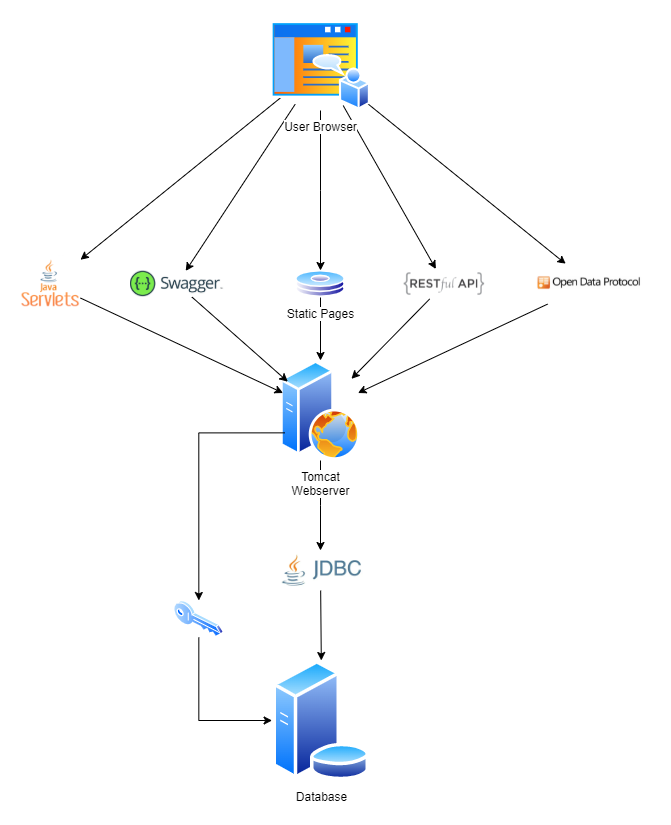

The diagram above was exported from draw.io. Its source (the exported page's mxGraphModel, read from the mxfile embedded in the PNG):
<mxGraphModel dx="1157" dy="1013" grid="1" gridSize="10" guides="1" tooltips="1" connect="1" arrows="1" fold="1" page="1" pageScale="1" pageWidth="1169" pageHeight="827" math="0" shadow="0">
  <root>
    <mxCell id="0" />
    <mxCell id="1" parent="0" />
    <mxCell id="Gkp5ACKdqc44pRq3F2kn-15" style="edgeStyle=orthogonalEdgeStyle;rounded=0;orthogonalLoop=1;jettySize=auto;html=1;" edge="1" parent="1" source="Gkp5ACKdqc44pRq3F2kn-1" target="Gkp5ACKdqc44pRq3F2kn-12">
      <mxGeometry relative="1" as="geometry" />
    </mxCell>
    <mxCell id="Gkp5ACKdqc44pRq3F2kn-1" value="Tomcat&lt;br&gt;Webserver" style="aspect=fixed;perimeter=ellipsePerimeter;html=1;align=center;shadow=0;dashed=0;spacingTop=3;image;image=img/lib/active_directory/web_server.svg;" vertex="1" parent="1">
      <mxGeometry x="440" y="350" width="80" height="100" as="geometry" />
    </mxCell>
    <mxCell id="Gkp5ACKdqc44pRq3F2kn-25" style="edgeStyle=elbowEdgeStyle;rounded=0;orthogonalLoop=1;jettySize=auto;elbow=vertical;html=1;" edge="1" parent="1" source="Gkp5ACKdqc44pRq3F2kn-2" target="Gkp5ACKdqc44pRq3F2kn-7">
      <mxGeometry relative="1" as="geometry" />
    </mxCell>
    <mxCell id="Gkp5ACKdqc44pRq3F2kn-26" style="rounded=0;orthogonalLoop=1;jettySize=auto;elbow=vertical;html=1;" edge="1" parent="1" source="Gkp5ACKdqc44pRq3F2kn-2" target="Gkp5ACKdqc44pRq3F2kn-10">
      <mxGeometry relative="1" as="geometry" />
    </mxCell>
    <mxCell id="Gkp5ACKdqc44pRq3F2kn-27" style="edgeStyle=none;rounded=0;orthogonalLoop=1;jettySize=auto;html=1;elbow=vertical;" edge="1" parent="1" source="Gkp5ACKdqc44pRq3F2kn-2" target="Gkp5ACKdqc44pRq3F2kn-9">
      <mxGeometry relative="1" as="geometry" />
    </mxCell>
    <mxCell id="Gkp5ACKdqc44pRq3F2kn-28" style="edgeStyle=none;rounded=0;orthogonalLoop=1;jettySize=auto;html=1;elbow=vertical;" edge="1" parent="1" source="Gkp5ACKdqc44pRq3F2kn-2" target="Gkp5ACKdqc44pRq3F2kn-8">
      <mxGeometry relative="1" as="geometry" />
    </mxCell>
    <mxCell id="Gkp5ACKdqc44pRq3F2kn-29" style="edgeStyle=none;rounded=0;orthogonalLoop=1;jettySize=auto;html=1;elbow=vertical;" edge="1" parent="1" source="Gkp5ACKdqc44pRq3F2kn-2" target="Gkp5ACKdqc44pRq3F2kn-14">
      <mxGeometry relative="1" as="geometry" />
    </mxCell>
    <mxCell id="Gkp5ACKdqc44pRq3F2kn-2" value="User Browser" style="aspect=fixed;perimeter=ellipsePerimeter;html=1;align=center;shadow=0;dashed=0;spacingTop=3;image;image=img/lib/active_directory/home_page.svg;" vertex="1" parent="1">
      <mxGeometry x="430" y="10" width="100" height="90" as="geometry" />
    </mxCell>
    <mxCell id="Gkp5ACKdqc44pRq3F2kn-3" value="Database" style="aspect=fixed;perimeter=ellipsePerimeter;html=1;align=center;shadow=0;dashed=0;spacingTop=3;image;image=img/lib/active_directory/database_server.svg;" vertex="1" parent="1">
      <mxGeometry x="431.6" y="650" width="98.4" height="120" as="geometry" />
    </mxCell>
    <mxCell id="Gkp5ACKdqc44pRq3F2kn-24" style="edgeStyle=elbowEdgeStyle;rounded=0;orthogonalLoop=1;jettySize=auto;html=1;elbow=vertical;entryX=0;entryY=0.5;entryDx=0;entryDy=0;" edge="1" parent="1" source="Gkp5ACKdqc44pRq3F2kn-4" target="Gkp5ACKdqc44pRq3F2kn-3">
      <mxGeometry relative="1" as="geometry">
        <Array as="points">
          <mxPoint x="390" y="710" />
        </Array>
      </mxGeometry>
    </mxCell>
    <mxCell id="Gkp5ACKdqc44pRq3F2kn-4" value="" style="aspect=fixed;perimeter=ellipsePerimeter;html=1;align=center;shadow=0;dashed=0;spacingTop=3;image;image=img/lib/active_directory/key.svg;" vertex="1" parent="1">
      <mxGeometry x="333.33" y="590" width="50" height="37" as="geometry" />
    </mxCell>
    <mxCell id="Gkp5ACKdqc44pRq3F2kn-20" style="edgeStyle=none;rounded=0;orthogonalLoop=1;jettySize=auto;html=1;" edge="1" parent="1" source="Gkp5ACKdqc44pRq3F2kn-7" target="Gkp5ACKdqc44pRq3F2kn-1">
      <mxGeometry relative="1" as="geometry" />
    </mxCell>
    <mxCell id="Gkp5ACKdqc44pRq3F2kn-7" value="Static Pages" style="aspect=fixed;perimeter=ellipsePerimeter;html=1;align=center;shadow=0;dashed=0;spacingTop=3;image;image=img/lib/active_directory/hard_disk.svg;" vertex="1" parent="1">
      <mxGeometry x="455" y="260" width="50" height="27" as="geometry" />
    </mxCell>
    <mxCell id="Gkp5ACKdqc44pRq3F2kn-19" style="edgeStyle=none;rounded=0;orthogonalLoop=1;jettySize=auto;html=1;" edge="1" parent="1" source="Gkp5ACKdqc44pRq3F2kn-8" target="Gkp5ACKdqc44pRq3F2kn-1">
      <mxGeometry relative="1" as="geometry" />
    </mxCell>
    <mxCell id="Gkp5ACKdqc44pRq3F2kn-8" value="" style="shape=image;verticalLabelPosition=bottom;verticalAlign=top;imageAspect=0;image=https://www.scottbrady91.com/img/logos/swagger-banner.png;aspect=fixed;" vertex="1" parent="1">
      <mxGeometry x="290" y="260.5" width="93.33" height="26" as="geometry" />
    </mxCell>
    <mxCell id="Gkp5ACKdqc44pRq3F2kn-22" style="edgeStyle=none;rounded=0;orthogonalLoop=1;jettySize=auto;html=1;" edge="1" parent="1" source="Gkp5ACKdqc44pRq3F2kn-9" target="Gkp5ACKdqc44pRq3F2kn-1">
      <mxGeometry relative="1" as="geometry" />
    </mxCell>
    <mxCell id="Gkp5ACKdqc44pRq3F2kn-9" value="" style="shape=image;verticalLabelPosition=bottom;verticalAlign=top;imageAspect=0;image=https://modeling-languages.com/wp-content/uploads/2017/04/odatalogo.png;aspect=fixed;" vertex="1" parent="1">
      <mxGeometry x="690" y="253.5" width="120" height="40" as="geometry" />
    </mxCell>
    <mxCell id="Gkp5ACKdqc44pRq3F2kn-21" style="edgeStyle=none;rounded=0;orthogonalLoop=1;jettySize=auto;html=1;" edge="1" parent="1" source="Gkp5ACKdqc44pRq3F2kn-10" target="Gkp5ACKdqc44pRq3F2kn-1">
      <mxGeometry relative="1" as="geometry" />
    </mxCell>
    <mxCell id="Gkp5ACKdqc44pRq3F2kn-10" value="" style="shape=image;verticalLabelPosition=bottom;verticalAlign=top;imageAspect=0;image=https://www.snmpcenter.com/wp-content/uploads/2016/10/RESTful-API-logo-for-light-bg-500x171.png;aspect=fixed;" vertex="1" parent="1">
      <mxGeometry x="560" y="258.5" width="87.72" height="30" as="geometry" />
    </mxCell>
    <mxCell id="Gkp5ACKdqc44pRq3F2kn-16" style="edgeStyle=orthogonalEdgeStyle;rounded=0;orthogonalLoop=1;jettySize=auto;html=1;exitX=0;exitY=0.75;exitDx=0;exitDy=0;" edge="1" parent="1" source="Gkp5ACKdqc44pRq3F2kn-1" target="Gkp5ACKdqc44pRq3F2kn-4">
      <mxGeometry relative="1" as="geometry" />
    </mxCell>
    <mxCell id="Gkp5ACKdqc44pRq3F2kn-23" style="edgeStyle=none;rounded=0;orthogonalLoop=1;jettySize=auto;html=1;" edge="1" parent="1" source="Gkp5ACKdqc44pRq3F2kn-12" target="Gkp5ACKdqc44pRq3F2kn-3">
      <mxGeometry relative="1" as="geometry" />
    </mxCell>
    <mxCell id="Gkp5ACKdqc44pRq3F2kn-12" value="" style="shape=image;verticalLabelPosition=bottom;verticalAlign=top;imageAspect=0;image=data:image/webp,(base64 omitted: 5320 chars);aspect=fixed;" vertex="1" parent="1">
      <mxGeometry x="437.44" y="540" width="85.11" height="40" as="geometry" />
    </mxCell>
    <mxCell id="Gkp5ACKdqc44pRq3F2kn-18" style="rounded=0;orthogonalLoop=1;jettySize=auto;html=1;" edge="1" parent="1" source="Gkp5ACKdqc44pRq3F2kn-14" target="Gkp5ACKdqc44pRq3F2kn-1">
      <mxGeometry relative="1" as="geometry" />
    </mxCell>
    <mxCell id="Gkp5ACKdqc44pRq3F2kn-14" value="" style="shape=image;verticalLabelPosition=bottom;labelBackgroundColor=#ffffff;verticalAlign=top;aspect=fixed;imageAspect=0;image=data:image/png,(base64 omitted: 14572 chars);" vertex="1" parent="1">
      <mxGeometry x="180" y="243.5" width="60" height="60" as="geometry" />
    </mxCell>
  </root>
</mxGraphModel>